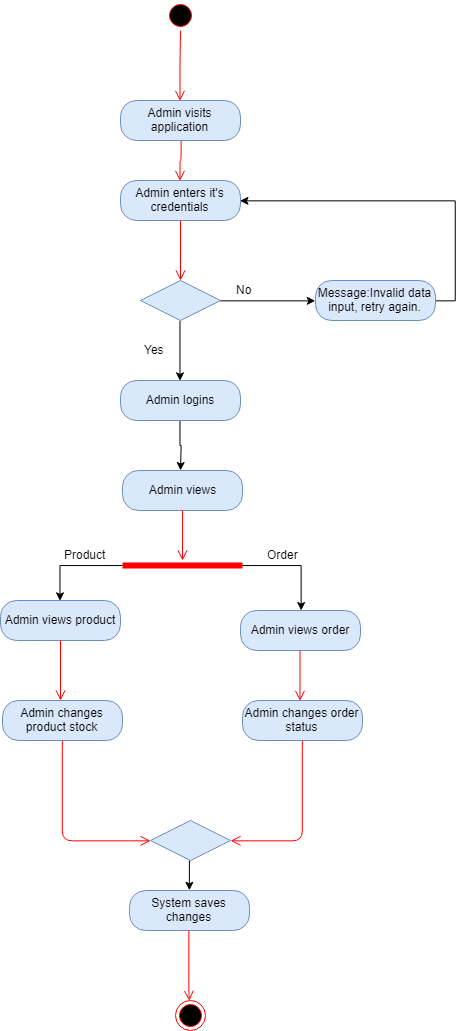

The diagram above was exported from draw.io. Its source (the exported page's mxGraphModel, read from the mxfile embedded in the PNG):
<mxGraphModel dx="887" dy="512" grid="1" gridSize="10" guides="1" tooltips="1" connect="1" arrows="1" fold="1" page="1" pageScale="1" pageWidth="850" pageHeight="1100" math="0" shadow="0">
  <root>
    <mxCell id="0" />
    <mxCell id="1" parent="0" />
    <mxCell id="2" value="" style="ellipse;html=1;shape=startState;fillColor=#000000;strokeColor=#ff0000;" vertex="1" parent="1">
      <mxGeometry x="815" y="130" width="30" height="30" as="geometry" />
    </mxCell>
    <mxCell id="3" value="" style="edgeStyle=orthogonalEdgeStyle;html=1;verticalAlign=bottom;endArrow=open;endSize=8;strokeColor=#ff0000;entryX=0.5;entryY=0;entryDx=0;entryDy=0;" edge="1" source="2" target="4" parent="1">
      <mxGeometry relative="1" as="geometry">
        <mxPoint x="830" y="220" as="targetPoint" />
      </mxGeometry>
    </mxCell>
    <mxCell id="4" value="Admin visits application" style="rounded=1;whiteSpace=wrap;html=1;arcSize=40;fillColor=#dae8fc;strokeColor=#6c8ebf;" vertex="1" parent="1">
      <mxGeometry x="770" y="230" width="120" height="40" as="geometry" />
    </mxCell>
    <mxCell id="5" value="" style="edgeStyle=orthogonalEdgeStyle;html=1;verticalAlign=bottom;endArrow=open;endSize=8;strokeColor=#ff0000;entryX=0.5;entryY=0;entryDx=0;entryDy=0;" edge="1" source="4" target="6" parent="1">
      <mxGeometry relative="1" as="geometry">
        <mxPoint x="860" y="330" as="targetPoint" />
      </mxGeometry>
    </mxCell>
    <mxCell id="6" value="Admin enters it's credentials" style="rounded=1;whiteSpace=wrap;html=1;arcSize=40;fillColor=#dae8fc;strokeColor=#6c8ebf;" vertex="1" parent="1">
      <mxGeometry x="770" y="310" width="120" height="40" as="geometry" />
    </mxCell>
    <mxCell id="7" value="" style="edgeStyle=orthogonalEdgeStyle;html=1;verticalAlign=bottom;endArrow=open;endSize=8;strokeColor=#ff0000;" edge="1" source="6" parent="1">
      <mxGeometry relative="1" as="geometry">
        <mxPoint x="830" y="410" as="targetPoint" />
      </mxGeometry>
    </mxCell>
    <mxCell id="8" style="edgeStyle=orthogonalEdgeStyle;rounded=0;orthogonalLoop=1;jettySize=auto;html=1;exitX=1;exitY=0.5;exitDx=0;exitDy=0;entryX=0;entryY=0.5;entryDx=0;entryDy=0;" edge="1" source="10" target="12" parent="1">
      <mxGeometry relative="1" as="geometry" />
    </mxCell>
    <mxCell id="9" style="edgeStyle=orthogonalEdgeStyle;rounded=0;orthogonalLoop=1;jettySize=auto;html=1;exitX=0.5;exitY=1;exitDx=0;exitDy=0;entryX=0.5;entryY=0;entryDx=0;entryDy=0;" edge="1" source="10" target="15" parent="1">
      <mxGeometry relative="1" as="geometry" />
    </mxCell>
    <mxCell id="10" value="" style="rhombus;whiteSpace=wrap;html=1;fillColor=#dae8fc;strokeColor=#6c8ebf;" vertex="1" parent="1">
      <mxGeometry x="790" y="410" width="80" height="40" as="geometry" />
    </mxCell>
    <mxCell id="11" style="edgeStyle=orthogonalEdgeStyle;rounded=0;orthogonalLoop=1;jettySize=auto;html=1;exitX=1;exitY=0.5;exitDx=0;exitDy=0;entryX=1;entryY=0.5;entryDx=0;entryDy=0;" edge="1" source="12" target="6" parent="1">
      <mxGeometry relative="1" as="geometry" />
    </mxCell>
    <mxCell id="12" value="Message:Invalid data input, retry again." style="rounded=1;whiteSpace=wrap;html=1;arcSize=40;fillColor=#dae8fc;strokeColor=#6c8ebf;" vertex="1" parent="1">
      <mxGeometry x="965" y="410" width="120" height="40" as="geometry" />
    </mxCell>
    <mxCell id="13" value="No" style="text;html=1;resizable=0;points=[];autosize=1;align=left;verticalAlign=top;spacingTop=-4;" vertex="1" parent="1">
      <mxGeometry x="884" y="410" width="30" height="20" as="geometry" />
    </mxCell>
    <mxCell id="14" style="edgeStyle=orthogonalEdgeStyle;rounded=0;orthogonalLoop=1;jettySize=auto;html=1;exitX=0.5;exitY=1;exitDx=0;exitDy=0;" edge="1" source="15" parent="1">
      <mxGeometry relative="1" as="geometry">
        <mxPoint x="830" y="600" as="targetPoint" />
      </mxGeometry>
    </mxCell>
    <mxCell id="15" value="Admin logins" style="rounded=1;whiteSpace=wrap;html=1;arcSize=40;fillColor=#dae8fc;strokeColor=#6c8ebf;" vertex="1" parent="1">
      <mxGeometry x="770" y="510" width="120" height="40" as="geometry" />
    </mxCell>
    <mxCell id="16" value="Yes" style="text;html=1;resizable=0;points=[];autosize=1;align=left;verticalAlign=top;spacingTop=-4;" vertex="1" parent="1">
      <mxGeometry x="792" y="470" width="40" height="20" as="geometry" />
    </mxCell>
    <mxCell id="17" value="Admin views" style="rounded=1;whiteSpace=wrap;html=1;arcSize=40;fillColor=#dae8fc;strokeColor=#6c8ebf;" vertex="1" parent="1">
      <mxGeometry x="772" y="600" width="120" height="40" as="geometry" />
    </mxCell>
    <mxCell id="18" value="" style="edgeStyle=orthogonalEdgeStyle;html=1;verticalAlign=bottom;endArrow=open;endSize=8;strokeColor=#ff0000;" edge="1" source="17" parent="1">
      <mxGeometry relative="1" as="geometry">
        <mxPoint x="831.9999999999998" y="690" as="targetPoint" />
      </mxGeometry>
    </mxCell>
    <mxCell id="19" style="edgeStyle=orthogonalEdgeStyle;rounded=0;orthogonalLoop=1;jettySize=auto;html=1;exitX=0;exitY=0.5;exitDx=0;exitDy=0;exitPerimeter=0;entryX=0.5;entryY=0;entryDx=0;entryDy=0;" edge="1" source="21" target="22" parent="1">
      <mxGeometry relative="1" as="geometry" />
    </mxCell>
    <mxCell id="20" style="edgeStyle=orthogonalEdgeStyle;rounded=0;orthogonalLoop=1;jettySize=auto;html=1;exitX=1;exitY=0.5;exitDx=0;exitDy=0;exitPerimeter=0;" edge="1" source="21" target="25" parent="1">
      <mxGeometry relative="1" as="geometry" />
    </mxCell>
    <mxCell id="21" value="" style="shape=line;html=1;strokeWidth=6;strokeColor=#ff0000;" vertex="1" parent="1">
      <mxGeometry x="772" y="690" width="120" height="10" as="geometry" />
    </mxCell>
    <mxCell id="22" value="Admin views product" style="rounded=1;whiteSpace=wrap;html=1;arcSize=40;fillColor=#dae8fc;strokeColor=#6c8ebf;" vertex="1" parent="1">
      <mxGeometry x="650" y="730" width="120" height="40" as="geometry" />
    </mxCell>
    <mxCell id="23" value="" style="edgeStyle=orthogonalEdgeStyle;html=1;verticalAlign=bottom;endArrow=open;endSize=8;strokeColor=#ff0000;" edge="1" source="22" parent="1">
      <mxGeometry relative="1" as="geometry">
        <mxPoint x="710" y="830" as="targetPoint" />
      </mxGeometry>
    </mxCell>
    <mxCell id="24" value="Product" style="text;html=1;resizable=0;points=[];autosize=1;align=left;verticalAlign=top;spacingTop=-4;" vertex="1" parent="1">
      <mxGeometry x="712" y="675" width="60" height="20" as="geometry" />
    </mxCell>
    <mxCell id="25" value="Admin views order" style="rounded=1;whiteSpace=wrap;html=1;arcSize=40;fillColor=#dae8fc;strokeColor=#6c8ebf;" vertex="1" parent="1">
      <mxGeometry x="890" y="740" width="120" height="40" as="geometry" />
    </mxCell>
    <mxCell id="26" value="" style="edgeStyle=orthogonalEdgeStyle;html=1;verticalAlign=bottom;endArrow=open;endSize=8;strokeColor=#ff0000;" edge="1" source="25" parent="1">
      <mxGeometry relative="1" as="geometry">
        <mxPoint x="949.4705882352941" y="830.3529411764707" as="targetPoint" />
        <Array as="points">
          <mxPoint x="950" y="790" />
          <mxPoint x="950" y="790" />
        </Array>
      </mxGeometry>
    </mxCell>
    <mxCell id="27" value="Order" style="text;html=1;resizable=0;points=[];autosize=1;align=left;verticalAlign=top;spacingTop=-4;" vertex="1" parent="1">
      <mxGeometry x="915" y="675" width="50" height="20" as="geometry" />
    </mxCell>
    <mxCell id="28" value="Admin changes product stock" style="rounded=1;whiteSpace=wrap;html=1;arcSize=40;fillColor=#dae8fc;strokeColor=#6c8ebf;" vertex="1" parent="1">
      <mxGeometry x="652" y="830" width="120" height="40" as="geometry" />
    </mxCell>
    <mxCell id="29" value="" style="edgeStyle=orthogonalEdgeStyle;html=1;verticalAlign=bottom;endArrow=open;endSize=8;strokeColor=#ff0000;entryX=0;entryY=0.5;entryDx=0;entryDy=0;" edge="1" source="28" target="33" parent="1">
      <mxGeometry relative="1" as="geometry">
        <mxPoint x="712" y="1010" as="targetPoint" />
        <Array as="points">
          <mxPoint x="712" y="970" />
        </Array>
      </mxGeometry>
    </mxCell>
    <mxCell id="30" value="Admin changes order status" style="rounded=1;whiteSpace=wrap;html=1;arcSize=40;fillColor=#dae8fc;strokeColor=#6c8ebf;" vertex="1" parent="1">
      <mxGeometry x="892" y="830" width="120" height="40" as="geometry" />
    </mxCell>
    <mxCell id="31" value="" style="edgeStyle=orthogonalEdgeStyle;html=1;verticalAlign=bottom;endArrow=open;endSize=8;strokeColor=#ff0000;entryX=1;entryY=0.5;entryDx=0;entryDy=0;" edge="1" source="30" target="33" parent="1">
      <mxGeometry relative="1" as="geometry">
        <mxPoint x="952" y="930" as="targetPoint" />
        <Array as="points">
          <mxPoint x="952" y="970" />
        </Array>
      </mxGeometry>
    </mxCell>
    <mxCell id="32" style="edgeStyle=orthogonalEdgeStyle;rounded=0;orthogonalLoop=1;jettySize=auto;html=1;exitX=0.5;exitY=1;exitDx=0;exitDy=0;entryX=0.5;entryY=0;entryDx=0;entryDy=0;" edge="1" source="33" target="34" parent="1">
      <mxGeometry relative="1" as="geometry" />
    </mxCell>
    <mxCell id="33" value="" style="rhombus;whiteSpace=wrap;html=1;fillColor=#dae8fc;strokeColor=#6c8ebf;" vertex="1" parent="1">
      <mxGeometry x="800" y="950" width="80" height="40" as="geometry" />
    </mxCell>
    <mxCell id="34" value="System saves changes" style="rounded=1;whiteSpace=wrap;html=1;arcSize=40;fillColor=#dae8fc;strokeColor=#6c8ebf;" vertex="1" parent="1">
      <mxGeometry x="779" y="1020" width="120" height="40" as="geometry" />
    </mxCell>
    <mxCell id="35" value="" style="edgeStyle=orthogonalEdgeStyle;html=1;verticalAlign=bottom;endArrow=open;endSize=8;strokeColor=#ff0000;" edge="1" source="34" parent="1">
      <mxGeometry relative="1" as="geometry">
        <mxPoint x="838.8823529411766" y="1130.3529411764707" as="targetPoint" />
        <Array as="points">
          <mxPoint x="839" y="1120" />
        </Array>
      </mxGeometry>
    </mxCell>
    <mxCell id="36" value="" style="ellipse;html=1;shape=endState;fillColor=#000000;strokeColor=#ff0000;" vertex="1" parent="1">
      <mxGeometry x="825" y="1130" width="30" height="30" as="geometry" />
    </mxCell>
  </root>
</mxGraphModel>